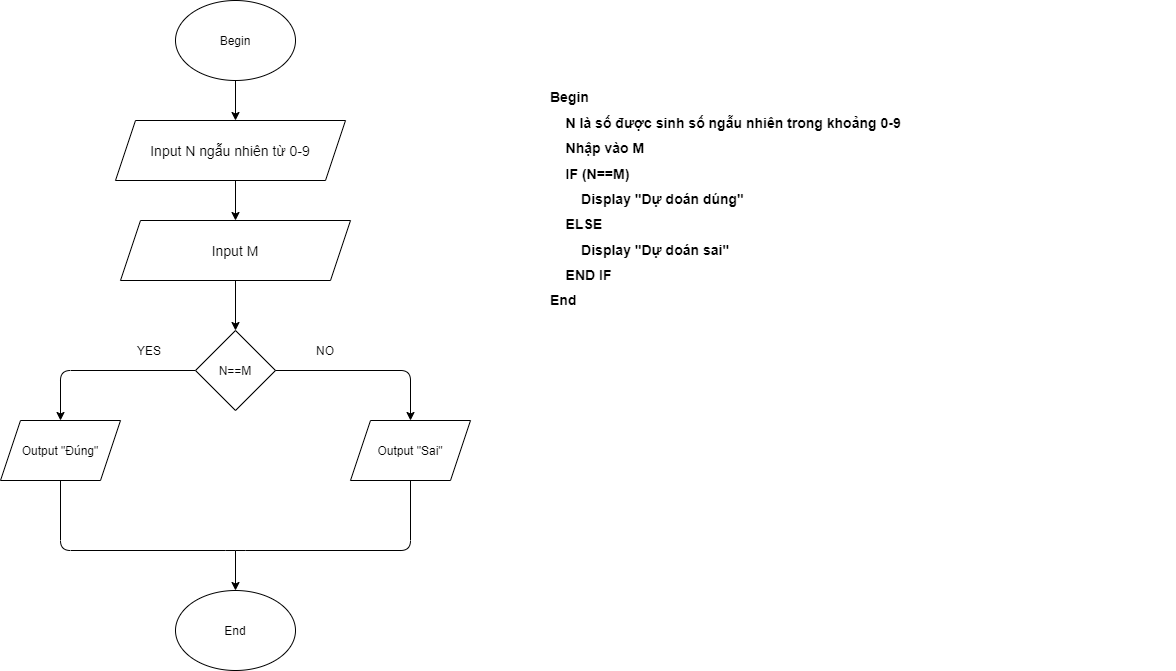

The diagram above was exported from draw.io. Its source (the exported page's mxGraphModel, read from the mxfile embedded in the PNG):
<mxGraphModel dx="868" dy="433" grid="1" gridSize="10" guides="1" tooltips="1" connect="1" arrows="1" fold="1" page="1" pageScale="1" pageWidth="827" pageHeight="1169" math="0" shadow="0">
  <root>
    <mxCell id="0" />
    <mxCell id="1" parent="0" />
    <mxCell id="oyZM71_LTdYTBAkroHtQ-3" value="&lt;h1 style=&quot;font-size: 14px&quot;&gt;&lt;font style=&quot;font-size: 14px&quot;&gt;Begin&lt;/font&gt;&lt;/h1&gt;&lt;h1 style=&quot;font-size: 14px&quot;&gt;&lt;font style=&quot;font-size: 14px&quot;&gt;&amp;nbsp; &amp;nbsp; N là số được sinh số ngẫu nhiên trong khoảng 0-9&lt;/font&gt;&lt;/h1&gt;&lt;h1 style=&quot;font-size: 14px&quot;&gt;&lt;font style=&quot;font-size: 14px&quot;&gt;&amp;nbsp; &amp;nbsp; Nhập vào M&lt;/font&gt;&lt;/h1&gt;&lt;h1 style=&quot;font-size: 14px&quot;&gt;&lt;font style=&quot;font-size: 14px&quot;&gt;&amp;nbsp; &amp;nbsp; IF (N==M)&lt;/font&gt;&lt;/h1&gt;&lt;h1 style=&quot;font-size: 14px&quot;&gt;&lt;font style=&quot;font-size: 14px&quot;&gt;&amp;nbsp; &amp;nbsp; &amp;nbsp; &amp;nbsp; Display &quot;Dự doán dúng&quot;&amp;nbsp; &amp;nbsp; &amp;nbsp; &amp;nbsp; &amp;nbsp;&lt;/font&gt;&lt;/h1&gt;&lt;h1 style=&quot;font-size: 14px&quot;&gt;&lt;font style=&quot;font-size: 14px&quot;&gt;&amp;nbsp; &amp;nbsp; ELSE&amp;nbsp; &amp;nbsp; &amp;nbsp; &amp;nbsp; &amp;nbsp; &amp;nbsp; &amp;nbsp;&lt;/font&gt;&lt;/h1&gt;&lt;h1 style=&quot;font-size: 14px&quot;&gt;&lt;font style=&quot;font-size: 14px&quot;&gt;&amp;nbsp; &amp;nbsp; &amp;nbsp; &amp;nbsp; Display &quot;Dự doán sai&quot;&amp;nbsp;&lt;/font&gt;&lt;/h1&gt;&lt;h1 style=&quot;font-size: 14px&quot;&gt;&lt;font style=&quot;font-size: 14px&quot;&gt;&amp;nbsp; &amp;nbsp; END IF&lt;/font&gt;&lt;/h1&gt;&lt;h1 style=&quot;font-size: 14px&quot;&gt;&lt;font style=&quot;font-size: 14px&quot;&gt;End&lt;/font&gt;&lt;/h1&gt;" style="text;html=1;strokeColor=none;fillColor=none;spacing=5;spacingTop=-20;whiteSpace=wrap;overflow=hidden;rounded=0;" parent="1" vertex="1">
      <mxGeometry x="790" y="340" width="630" height="460" as="geometry" />
    </mxCell>
    <mxCell id="oyZM71_LTdYTBAkroHtQ-5" value="" style="endArrow=classic;html=1;exitX=0.5;exitY=1;exitDx=0;exitDy=0;" parent="1" edge="1">
      <mxGeometry width="50" height="50" relative="1" as="geometry">
        <mxPoint x="480" y="330" as="sourcePoint" />
        <mxPoint x="480" y="370" as="targetPoint" />
      </mxGeometry>
    </mxCell>
    <mxCell id="oyZM71_LTdYTBAkroHtQ-6" value="&lt;font style=&quot;font-size: 14px&quot;&gt;Input N ngẫu nhiên từ 0-9&lt;/font&gt;" style="shape=parallelogram;perimeter=parallelogramPerimeter;whiteSpace=wrap;html=1;fixedSize=1;" parent="1" vertex="1">
      <mxGeometry x="360" y="370" width="230" height="60" as="geometry" />
    </mxCell>
    <mxCell id="oyZM71_LTdYTBAkroHtQ-7" value="" style="endArrow=classic;html=1;" parent="1" edge="1">
      <mxGeometry width="50" height="50" relative="1" as="geometry">
        <mxPoint x="480" y="430" as="sourcePoint" />
        <mxPoint x="480" y="470" as="targetPoint" />
      </mxGeometry>
    </mxCell>
    <mxCell id="oyZM71_LTdYTBAkroHtQ-9" value="Output &quot;Đúng&quot;" style="shape=parallelogram;perimeter=parallelogramPerimeter;whiteSpace=wrap;html=1;fixedSize=1;" parent="1" vertex="1">
      <mxGeometry x="245" y="670" width="120" height="60" as="geometry" />
    </mxCell>
    <mxCell id="oyZM71_LTdYTBAkroHtQ-10" value="End" style="ellipse;whiteSpace=wrap;html=1;" parent="1" vertex="1">
      <mxGeometry x="420" y="840" width="120" height="80" as="geometry" />
    </mxCell>
    <mxCell id="oyZM71_LTdYTBAkroHtQ-11" value="" style="endArrow=classic;html=1;entryX=0.5;entryY=0;entryDx=0;entryDy=0;exitX=0;exitY=0.5;exitDx=0;exitDy=0;" parent="1" source="oyZM71_LTdYTBAkroHtQ-15" target="oyZM71_LTdYTBAkroHtQ-9" edge="1">
      <mxGeometry width="50" height="50" relative="1" as="geometry">
        <mxPoint x="300" y="620" as="sourcePoint" />
        <mxPoint x="484" y="620" as="targetPoint" />
        <Array as="points">
          <mxPoint x="305" y="620" />
        </Array>
      </mxGeometry>
    </mxCell>
    <mxCell id="oyZM71_LTdYTBAkroHtQ-14" value="&lt;font style=&quot;font-size: 14px&quot;&gt;Input M&lt;/font&gt;" style="shape=parallelogram;perimeter=parallelogramPerimeter;whiteSpace=wrap;html=1;fixedSize=1;" parent="1" vertex="1">
      <mxGeometry x="365" y="470" width="230" height="60" as="geometry" />
    </mxCell>
    <mxCell id="oyZM71_LTdYTBAkroHtQ-15" value="N==M" style="rhombus;whiteSpace=wrap;html=1;" parent="1" vertex="1">
      <mxGeometry x="440" y="580" width="80" height="80" as="geometry" />
    </mxCell>
    <mxCell id="oyZM71_LTdYTBAkroHtQ-17" value="" style="endArrow=classic;html=1;exitX=0.5;exitY=1;exitDx=0;exitDy=0;entryX=0.5;entryY=0;entryDx=0;entryDy=0;" parent="1" source="oyZM71_LTdYTBAkroHtQ-14" target="oyZM71_LTdYTBAkroHtQ-15" edge="1">
      <mxGeometry width="50" height="50" relative="1" as="geometry">
        <mxPoint x="490" y="440" as="sourcePoint" />
        <mxPoint x="490" y="479.9999999999999" as="targetPoint" />
      </mxGeometry>
    </mxCell>
    <mxCell id="oyZM71_LTdYTBAkroHtQ-19" value="YES" style="text;html=1;strokeColor=none;fillColor=none;align=center;verticalAlign=middle;whiteSpace=wrap;rounded=0;" parent="1" vertex="1">
      <mxGeometry x="373.5" y="590" width="40" height="20" as="geometry" />
    </mxCell>
    <mxCell id="oyZM71_LTdYTBAkroHtQ-20" value="" style="endArrow=classic;html=1;exitX=1;exitY=0.5;exitDx=0;exitDy=0;entryX=0.5;entryY=0;entryDx=0;entryDy=0;" parent="1" source="oyZM71_LTdYTBAkroHtQ-15" target="oyZM71_LTdYTBAkroHtQ-21" edge="1">
      <mxGeometry width="50" height="50" relative="1" as="geometry">
        <mxPoint x="560" y="760" as="sourcePoint" />
        <mxPoint x="700" y="620" as="targetPoint" />
        <Array as="points">
          <mxPoint x="655" y="620" />
        </Array>
      </mxGeometry>
    </mxCell>
    <mxCell id="oyZM71_LTdYTBAkroHtQ-21" value="Output &quot;Sai&quot;" style="shape=parallelogram;perimeter=parallelogramPerimeter;whiteSpace=wrap;html=1;fixedSize=1;" parent="1" vertex="1">
      <mxGeometry x="595" y="670" width="120" height="60" as="geometry" />
    </mxCell>
    <mxCell id="oyZM71_LTdYTBAkroHtQ-22" value="NO" style="text;html=1;strokeColor=none;fillColor=none;align=center;verticalAlign=middle;whiteSpace=wrap;rounded=0;" parent="1" vertex="1">
      <mxGeometry x="550" y="590" width="40" height="20" as="geometry" />
    </mxCell>
    <mxCell id="oyZM71_LTdYTBAkroHtQ-23" value="" style="endArrow=classic;html=1;entryX=0.5;entryY=0;entryDx=0;entryDy=0;" parent="1" target="oyZM71_LTdYTBAkroHtQ-10" edge="1">
      <mxGeometry width="50" height="50" relative="1" as="geometry">
        <mxPoint x="480" y="800" as="sourcePoint" />
        <mxPoint x="670" y="1020" as="targetPoint" />
      </mxGeometry>
    </mxCell>
    <mxCell id="oyZM71_LTdYTBAkroHtQ-24" value="" style="endArrow=none;html=1;exitX=0.5;exitY=1;exitDx=0;exitDy=0;entryX=0.5;entryY=1;entryDx=0;entryDy=0;" parent="1" source="oyZM71_LTdYTBAkroHtQ-9" target="oyZM71_LTdYTBAkroHtQ-21" edge="1">
      <mxGeometry width="50" height="50" relative="1" as="geometry">
        <mxPoint x="430" y="930" as="sourcePoint" />
        <mxPoint x="680" y="950" as="targetPoint" />
        <Array as="points">
          <mxPoint x="305" y="800" />
          <mxPoint x="480" y="800" />
          <mxPoint x="655" y="800" />
        </Array>
      </mxGeometry>
    </mxCell>
    <mxCell id="oyZM71_LTdYTBAkroHtQ-25" value="Begin" style="ellipse;whiteSpace=wrap;html=1;" parent="1" vertex="1">
      <mxGeometry x="420" y="250" width="120" height="80" as="geometry" />
    </mxCell>
  </root>
</mxGraphModel>